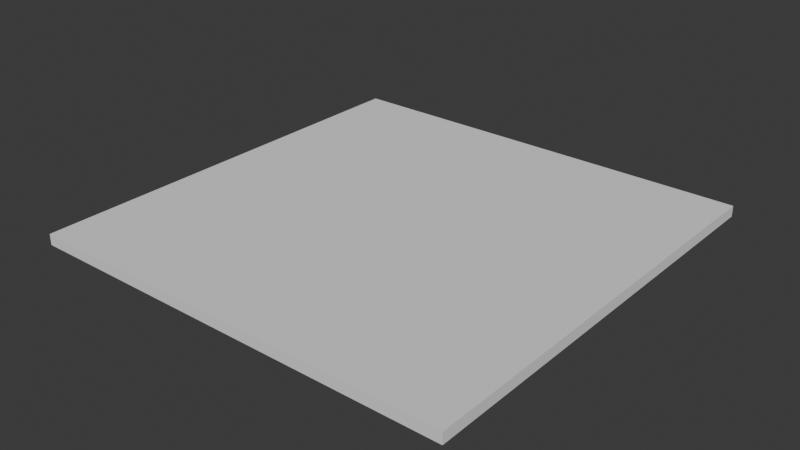 # Source: FI-056_WorkShop_Flat_Roof.blend  (saved by Blender 4.2.66; exported with 4.5.12 LTS)
import bpy
from mathutils import Matrix  # noqa: F401  (used for matrix-valued properties, if any)

bpy.ops.wm.read_factory_settings(use_empty=True)
scene = bpy.context.scene
scene.name = 'Scene'

# ---- collections
col_collection = bpy.data.collections.new('Collection'); scene.collection.children.link(col_collection)
col_export = bpy.data.collections.new('Export'); scene.collection.children.link(col_export)

# ---- world
world_world = bpy.data.worlds.new('World'); scene.world = world_world
world_world.use_nodes = True; world_world.node_tree.nodes.clear()
_N = world_world.node_tree.nodes; _L = world_world.node_tree.links
n0 = _N.new('ShaderNodeOutputWorld'); n0.name = 'World Output'; n0.location = (300, 300)
n1 = _N.new('ShaderNodeBackground'); n1.name = 'Background'; n1.location = (10, 300)
n1.inputs[0].default_value = (0.05088, 0.05088, 0.05088, 1.0)
_L.new(n1.outputs[0], n0.inputs[0])
n0.is_active_output = True
world_world.color = (0.05088, 0.05088, 0.05088)
world_world.sun_shadow_jitter_overblur = 0.0

# ---- meshes
me_cube_002 = bpy.data.meshes.new('Cube.002')
me_cube_002.from_pydata([(1.0, -1.0, -0.05), (-1.0, -1.0, -0.05), (1.0, 1.0, -0.05), (-1.0, 1.0, -0.05), (1.0, -1.0, 0.0), (-1.0, -1.0, 3.894e-07), (1.0, 1.0, -5.232e-14), (-1.0, 1.0, 3.894e-07)], [], [(0, 1, 3, 2), (2, 3, 7, 6), (6, 7, 5, 4), (4, 5, 1, 0), (2, 6, 4, 0), (7, 3, 1, 5)])
_uv = me_cube_002.uv_layers.new(name='UVMap')
_uv.uv.foreach_set('vector', [0.375, 0.0, 0.625, 0.0, 0.625, 0.25, 0.375, 0.25, 0.375, 0.25, 0.625, 0.25, 0.625, 0.5, 0.375, 0.5, 0.375, 0.5, 0.625, 0.5, 0.625, 0.75, 0.375, 0.75, 0.375, 0.75, 0.625, 0.75, 0.625, 1.0, 0.375, 1.0, 0.125, 0.5, 0.375, 0.5, 0.375, 0.75, 0.125, 0.75, 0.625, 0.5, 0.875, 0.5, 0.875, 0.75, 0.625, 0.75])
me_cube_002.update()

# ---- objects
ob_fi_056_workshop_flat_roof = bpy.data.objects.new('FI-056 WorkShop Flat Roof', me_cube_002)

# ---- transforms, parenting, visibility, modifiers, constraints
ob_fi_056_workshop_flat_roof.location = (0.0, 0.0, 0.0)

# ---- collection membership
col_export.objects.link(ob_fi_056_workshop_flat_roof)

# ---- scene / render settings (as saved in the file)
scene.frame_start = 1; scene.frame_end = 250; scene.frame_set(1)
scene.render.engine = 'BLENDER_EEVEE_NEXT'
bpy.context.view_layer.update()

# ---- added for rendering (the .blend has no active camera and no usable light): camera, sun
cam_auto = bpy.data.cameras.new('AutoCamera')
cam_auto.lens = 50.0
cam_auto.sensor_width = 36.0
cam_auto.clip_end = 1000.0
ob_auto_camera = bpy.data.objects.new('AutoCamera', cam_auto)
scene.collection.objects.link(ob_auto_camera)
ob_auto_camera.location = (2.61734, -3.14081, 2.06887)
ob_auto_camera.rotation_euler = (1.09748, -7.21219e-08, 0.694738)
scene.camera = ob_auto_camera
light_auto_sun = bpy.data.lights.new('AutoSun', 'SUN')
light_auto_sun.energy = 3.0
light_auto_sun.angle = 0.0523599
ob_auto_sun = bpy.data.objects.new('AutoSun', light_auto_sun)
scene.collection.objects.link(ob_auto_sun)
ob_auto_sun.rotation_euler = (0.872665, 0.174533, 0.523599)
bpy.context.view_layer.update()
